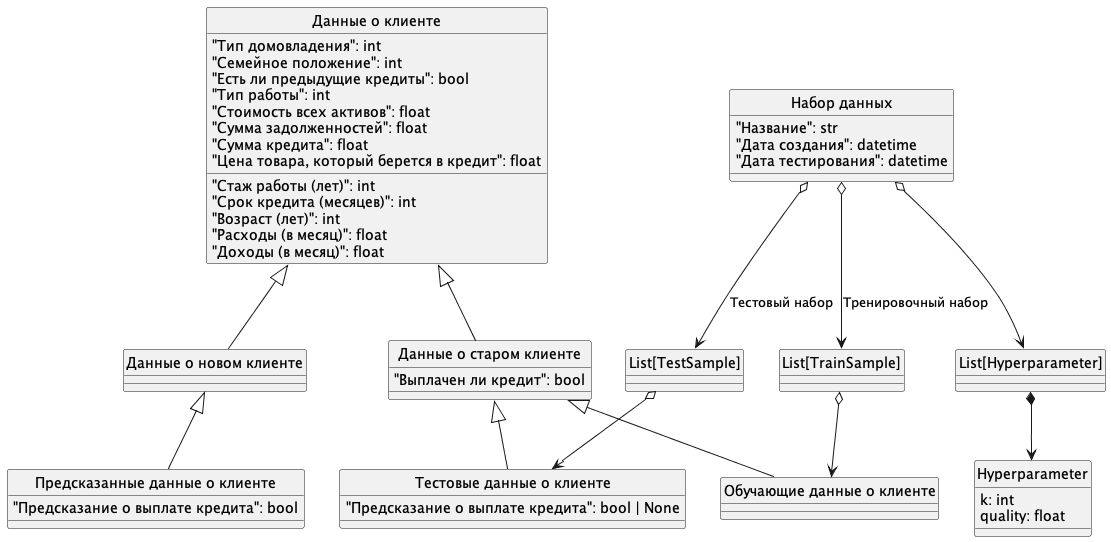

The diagram above was rendered by PlantUML. Its source (embedded in the PNG):
@startuml

hide class circle

class "Данные о клиенте" as Sample {
    "Стаж работы (лет)": int
    "Тип домовладения": int
    "Срок кредита (месяцев)": int
    "Возраст (лет)": int
    "Семейное положение": int
    "Есть ли предыдущие кредиты": bool
    "Тип работы": int
    "Расходы (в месяц)": float
    "Доходы (в месяц)": float
    "Стоимость всех активов": float
    "Сумма задолженностей": float
    "Сумма кредита": float
    "Цена товара, который берется в кредит": float
}

class "Данные о новом клиенте" as UnknownSample {
}

class "Данные о старом клиенте" as KnownSample {
    "Выплачен ли кредит": bool
}

class "Тестовые данные о клиенте" as TestSample {
    "Предсказание о выплате кредита": bool | None
}

class "Обучающие данные о клиенте" as TrainSample {
}

class "Предсказанные данные о клиенте" as ClassifiedSample {
    "Предсказание о выплате кредита": bool
}

class Hyperparameter {
    k: int
    quality: float
}

class "Набор данных" as DataSet {
    "Название": str
    "Дата создания": datetime
    "Дата тестирования": datetime
}
class "List[TrainSample]"
class "List[TestSample]"
class "List[Hyperparameter]"

DataSet o--> "List[TrainSample]" : Тренировочный набор
DataSet o--> "List[TestSample]" : Тестовый набор
DataSet o--> "List[Hyperparameter]"

"List[TrainSample]" o--> TrainSample
"List[TestSample]" o--> TestSample
"List[Hyperparameter]" *--> Hyperparameter

Sample <|-- UnknownSample
Sample <|-- KnownSample
UnknownSample <|-- ClassifiedSample
KnownSample <|-- TestSample
KnownSample <|-- TrainSample
@enduml